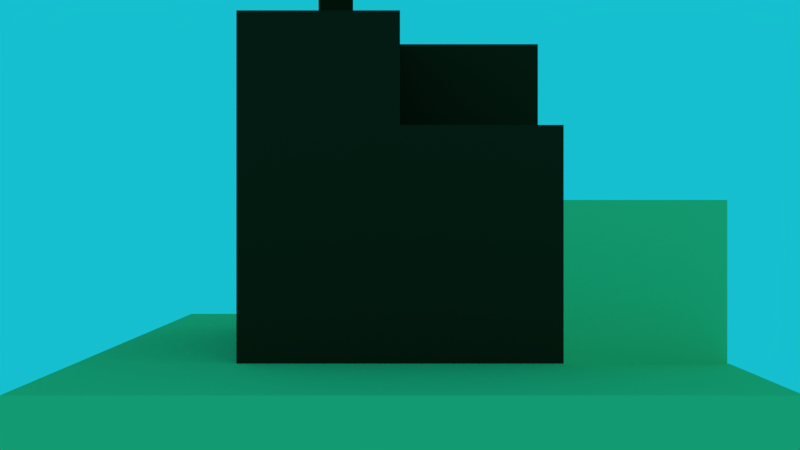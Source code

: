 # Source: level0.blend  (saved by Blender 2.79.0; exported with 4.5.12 LTS)
import bpy
from mathutils import Matrix  # noqa: F401  (used for matrix-valued properties, if any)

bpy.ops.wm.read_factory_settings(use_empty=True)
scene = bpy.context.scene
scene.name = 'Scene'

# ---- collections
col_collection_1 = bpy.data.collections.new('Collection 1'); scene.collection.children.link(col_collection_1)

# ---- materials (node trees are filled in below, after node groups)
mat_stone = bpy.data.materials.new('stone')
mat_stone.alpha_threshold = 0.0
mat_stone.use_transparent_shadow = False
mat_stone.diffuse_color = (0.8, 0.6219, 0.2695, 1.0)
mat_stone.roughness = 0.5
mat_stone.specular_intensity = 0.05
mat_stone.line_color = (0.0, 0.0, 0.0, 1.0)
mat_leafs = bpy.data.materials.new('leafs')
mat_leafs.alpha_threshold = 0.0
mat_leafs.use_transparent_shadow = False
mat_leafs.diffuse_color = (0.00691, 0.06372, 0.0009909, 1.0)
mat_leafs.roughness = 0.5
mat_leafs.specular_intensity = 0.0
mat_wood = bpy.data.materials.new('wood')
mat_wood.alpha_threshold = 0.0
mat_wood.use_transparent_shadow = False
mat_wood.diffuse_color = (0.06681, 0.01653, 0.005859, 1.0)
mat_wood.roughness = 0.5
mat_wood.specular_intensity = 0.05
mat_ground = bpy.data.materials.new('ground')
mat_ground.alpha_threshold = 0.0
mat_ground.use_transparent_shadow = False
mat_ground.diffuse_color = (0.1329, 0.0213, 0.01014, 1.0)
mat_ground.roughness = 0.5
mat_ground.specular_intensity = 0.5362
mat_ground.line_color = (0.0, 0.0, 0.0, 1.0)
mat_grass = bpy.data.materials.new('grass')
mat_grass.alpha_threshold = 0.0
mat_grass.use_transparent_shadow = False
mat_grass.diffuse_color = (0.05188, 0.3032, 0.01235, 1.0)
mat_grass.roughness = 0.5

# ---- material node trees

# ---- world
world_world = bpy.data.worlds.new('World'); scene.world = world_world
world_world.color = (0.007662, 0.5243, 0.6267)
world_world.use_sun_shadow = False
world_world.sun_shadow_jitter_overblur = 0.0
world_world.cycles.sampling_method = 'MANUAL'

# ---- cameras
cam_camera_001 = bpy.data.cameras.new('Camera.001')
cam_camera_001.clip_end = 100.0
cam_camera_001.lens = 35.0
cam_camera_001.sensor_width = 32.0
cam_camera_001.sensor_height = 18.0
cam_camera_001.display_size = 2.0
cam_camera_001.dof.focus_distance = 0.0
cam_camera_001.dof.aperture_fstop = 128.0
cam_camera_001.dof.aperture_blades = 6

# ---- lights
light_hemi = bpy.data.lights.new('Hemi', 'SUN')
light_hemi.color = (0.7218, 0.9712, 1.0)
light_hemi.transmission_factor = 0.0
light_hemi.angle = 0.1993
light_hemi.energy = 1.0
light_hemi.shadow_buffer_clip_start = 0.5
light_hemi.shadow_soft_size = 0.1
light_hemi.shadow_cascade_max_distance = 1000.0
light_sun = bpy.data.lights.new('Sun', 'SUN')
light_sun.color = (0.9979, 1.0, 0.5787)
light_sun.transmission_factor = 0.0
light_sun.cutoff_distance = 30.0
light_sun.angle = 0.1993
light_sun.energy = 1.75
light_sun.shadow_buffer_clip_start = 1.001
light_sun.shadow_soft_size = 0.1
light_sun.shadow_cascade_max_distance = 1000.0

# ---- meshes
me_cube_003 = bpy.data.meshes.new('Cube.003')
me_cube_003.from_pydata([(1.0, 1.0, 1.541), (1.0, 2.0, 1.541), (2.0, 1.0, 1.541), (2.0, 2.0, 1.541), (1.0, 2.0, 1.841), (1.0, 1.0, 1.841), (2.0, 2.0, 1.841), (2.0, 1.0, 1.841), (2.0, 0.0, 1.541), (1.0, 0.0, 1.541), (2.0, 0.0, 1.841), (1.0, 0.0, 1.841), (0.7, 2.0, 1.541), (0.7, 1.0, 1.541), (0.7, 2.0, 1.841), (0.7, 1.0, 1.841), (-0.3, 2.0, 1.541), (-0.3, 1.0, 1.541), (-0.3, 2.0, 1.841), (-0.3, 1.0, 1.841), (-0.9893, 2.0, 1.541), (-0.9893, 1.0, 1.541), (-0.9893, 2.0, 1.841), (-0.9893, 1.0, 1.841), (-1.989, 2.0, 1.541), (-1.989, 1.0, 1.541), (-1.989, 2.0, 1.841), (-1.989, 1.0, 1.841), (-0.9893, -1.0, 1.541), (-0.9893, -1.0, 1.841), (-1.989, -1.0, 1.541), (-1.989, -1.0, 1.841), (2.0, 1.0, 2.341), (1.0, 1.0, 2.341), (2.0, 0.0, 2.341), (1.0, 0.0, 2.341), (2.0, -1.0, 1.841), (1.0, -1.0, 1.841), (2.0, -1.0, 2.341), (1.0, -1.0, 2.341), (2.0, 0.0, 2.841), (1.0, 0.0, 2.841), (2.0, -1.0, 2.841), (1.0, -1.0, 2.841), (-0.9893, -2.0, 1.541), (-0.9893, -2.0, 1.841), (-1.989, -2.0, 1.541), (-1.989, -2.0, 1.841), (2.011, -1.0, 1.541), (2.011, -1.0, 1.841), (2.011, -2.0, 1.541), (2.011, -2.0, 1.841), (1.012, -1.0, 1.541), (1.012, -2.0, 1.541), (1.012, -2.0, 1.841), (1.012, -1.0, 1.841)], [], [(1, 2, 0), (7, 4, 5), (0, 12, 1), (5, 32, 7), (3, 7, 2), (1, 6, 3), (8, 11, 9), (2, 9, 0), (7, 8, 2), (13, 14, 12), (1, 14, 4), (4, 15, 5), (18, 17, 16), (22, 27, 23), (16, 22, 18), (18, 23, 19), (17, 20, 16), (25, 26, 24), (25, 31, 27), (21, 24, 20), (20, 26, 22), (28, 46, 30), (27, 29, 23), (21, 30, 25), (33, 34, 32), (7, 34, 10), (36, 39, 37), (34, 36, 10), (10, 37, 11), (41, 42, 40), (38, 43, 39), (34, 42, 38), (35, 40, 34), (45, 46, 44), (30, 47, 31), (31, 45, 29), (52, 50, 53), (49, 50, 48), (53, 51, 54), (54, 49, 55), (52, 49, 48), (45, 55, 29), (44, 54, 45), (28, 53, 44), (1, 3, 2), (7, 6, 4), (0, 13, 12), (5, 33, 32), (3, 6, 7), (1, 4, 6), (8, 10, 11), (2, 8, 9), (7, 10, 8), (13, 15, 14), (1, 12, 14), (4, 14, 15), (18, 19, 17), (22, 26, 27), (16, 20, 22), (18, 22, 23), (17, 21, 20), (25, 27, 26), (25, 30, 31), (21, 25, 24), (20, 24, 26), (28, 44, 46), (27, 31, 29), (21, 28, 30), (33, 35, 34), (7, 32, 34), (36, 38, 39), (34, 38, 36), (10, 36, 37), (41, 43, 42), (38, 42, 43), (34, 40, 42), (35, 41, 40), (45, 47, 46), (30, 46, 47), (31, 47, 45), (52, 48, 50), (49, 51, 50), (53, 50, 51), (54, 51, 49), (52, 55, 49), (45, 54, 55), (44, 53, 54), (28, 52, 53)])
_uv = me_cube_003.uv_layers.new(name='UVMap')
_uv.uv.foreach_set('vector', [0.7473, 1.0, 0.9973, 0.75, 0.7473, 0.75, 0.9973, 0.75, 0.7473, 1.0, 0.7473, 0.75, 0.7473, 0.75, 0.6723, 1.0, 0.7473, 1.0, 0.7473, 0.3923, 0.9973, 0.5462, 0.9973, 0.3923, 1.0, 0.3, 0.75, 0.3923, 0.75, 0.3, 0.7473, 0.3, 0.9973, 0.3923, 0.9973, 0.3, 0.9973, 0.3, 0.7473, 0.3923, 0.7473, 0.3, 0.9973, 0.75, 0.7473, 0.5, 0.7473, 0.75, 0.75, 0.3923, 0.5, 0.3, 0.75, 0.3, 0.75, 0.3, 1.0, 0.3923, 1.0, 0.3, 0.7473, 0.3, 0.6723, 0.3923, 0.7473, 0.3923, 0.7473, 1.0, 0.6723, 0.75, 0.7473, 0.75, 1.0, 0.3923, 0.75, 0.3, 1.0, 0.3, 0.25, 1.0, 0.0, 0.75, 0.25, 0.75, 0.4223, 0.3, 0.25, 0.3923, 0.4223, 0.3923, 0.4223, 1.0, 0.25, 0.75, 0.4223, 0.75, 0.4223, 0.75, 0.25, 1.0, 0.4223, 1.0, 0.75, 0.3, 1.0, 0.3923, 1.0, 0.3, 0.75, 0.3, 0.25, 0.3923, 0.75, 0.3923, 0.25, 0.75, 0.0, 1.0, 0.25, 1.0, 0.25, 0.3, 0.0, 0.3923, 0.25, 0.3923, 0.25, 0.25, 0.0, 0.0, 0.0, 0.25, 0.0, 0.75, 0.25, 0.25, 0.25, 0.75, 0.25, 0.75, 0.0, 0.25, 0.0, 0.75, 0.7473, 0.75, 0.9973, 0.5, 0.9973, 0.75, 0.75, 0.3923, 0.5, 0.5462, 0.5, 0.3923, 0.9973, 0.3923, 0.7473, 0.5462, 0.7473, 0.3923, 0.5, 0.5462, 0.25, 0.3923, 0.5, 0.3923, 0.9973, 0.5, 0.7473, 0.25, 0.7473, 0.5, 0.7473, 0.5, 0.9973, 0.25, 0.9973, 0.5, 0.9973, 0.5462, 0.7473, 0.7, 0.7473, 0.5462, 0.5, 0.5462, 0.25, 0.7, 0.25, 0.5462, 0.7473, 0.5462, 0.9973, 0.7, 0.9973, 0.5462, 0.25, 0.3923, 0.0, 0.3, 0.25, 0.3, 0.25, 0.3, 0.0, 0.3923, 0.25, 0.3923, 0.0, 0.25, 0.25, 0.0, 0.25, 0.25, 0.625, 0.25, 1.0, 0.0, 0.625, 0.0, 0.25, 0.3923, 0.0, 0.3, 0.25, 0.3, 0.625, 0.3, 1.0, 0.3923, 0.625, 0.3923, 0.625, 0.0, 1.0, 0.25, 0.625, 0.25, 0.625, 0.3, 1.0, 0.3923, 1.0, 0.3, 0.25, 0.0, 0.625, 0.25, 0.25, 0.25, 0.25, 0.3, 0.625, 0.3923, 0.25, 0.3923, 0.25, 0.25, 0.625, 0.0, 0.25, 0.0, 0.7473, 1.0, 0.9973, 1.0, 0.9973, 0.75, 0.9973, 0.75, 0.9973, 1.0, 0.7473, 1.0, 0.7473, 0.75, 0.6723, 0.75, 0.6723, 1.0, 0.7473, 0.3923, 0.7473, 0.5462, 0.9973, 0.5462, 1.0, 0.3, 1.0, 0.3923, 0.75, 0.3923, 0.7473, 0.3, 0.7473, 0.3923, 0.9973, 0.3923, 0.9973, 0.3, 0.9973, 0.3923, 0.7473, 0.3923, 0.9973, 0.75, 0.9973, 0.5, 0.7473, 0.5, 0.75, 0.3923, 0.5, 0.3923, 0.5, 0.3, 0.75, 0.3, 0.75, 0.3923, 1.0, 0.3923, 0.7473, 0.3, 0.6723, 0.3, 0.6723, 0.3923, 0.7473, 1.0, 0.6723, 1.0, 0.6723, 0.75, 1.0, 0.3923, 0.75, 0.3923, 0.75, 0.3, 0.25, 1.0, 0.0, 1.0, 0.0, 0.75, 0.4223, 0.3, 0.25, 0.3, 0.25, 0.3923, 0.4223, 1.0, 0.25, 1.0, 0.25, 0.75, 0.4223, 0.75, 0.25, 0.75, 0.25, 1.0, 0.75, 0.3, 0.75, 0.3923, 1.0, 0.3923, 0.75, 0.3, 0.25, 0.3, 0.25, 0.3923, 0.25, 0.75, 0.0, 0.75, 0.0, 1.0, 0.25, 0.3, 0.0, 0.3, 0.0, 0.3923, 0.25, 0.25, 0.25, 0.0, 0.0, 0.0, 0.0, 0.75, 0.0, 0.25, 0.25, 0.25, 0.25, 0.75, 0.25, 0.25, 0.0, 0.25, 0.7473, 0.75, 0.7473, 0.5, 0.9973, 0.5, 0.75, 0.3923, 0.75, 0.5462, 0.5, 0.5462, 0.9973, 0.3923, 0.9973, 0.5462, 0.7473, 0.5462, 0.5, 0.5462, 0.25, 0.5462, 0.25, 0.3923, 0.9973, 0.5, 0.9973, 0.25, 0.7473, 0.25, 0.7473, 0.5, 0.7473, 0.25, 0.9973, 0.25, 0.9973, 0.5462, 0.9973, 0.7, 0.7473, 0.7, 0.5, 0.5462, 0.5, 0.7, 0.25, 0.7, 0.7473, 0.5462, 0.7473, 0.7, 0.9973, 0.7, 0.25, 0.3923, 0.0, 0.3923, 0.0, 0.3, 0.25, 0.3, 0.0, 0.3, 0.0, 0.3923, 0.0, 0.25, 0.0, 0.0, 0.25, 0.0, 0.625, 0.25, 1.0, 0.25, 1.0, 0.0, 0.25, 0.3923, 0.0, 0.3923, 0.0, 0.3, 0.625, 0.3, 1.0, 0.3, 1.0, 0.3923, 0.625, 0.0, 1.0, 0.0, 1.0, 0.25, 0.625, 0.3, 0.625, 0.3923, 1.0, 0.3923, 0.25, 0.0, 0.625, 0.0, 0.625, 0.25, 0.25, 0.3, 0.625, 0.3, 0.625, 0.3923, 0.25, 0.25, 0.625, 0.25, 0.625, 0.0])
me_cube_003.materials.append(mat_stone)
me_cube_003.use_remesh_preserve_volume = False
me_cube_003.use_remesh_preserve_attributes = False
me_cube_003.use_mirror_vertex_groups = False
me_cube_003.update()
me_tree = bpy.data.meshes.new('tree')
me_tree.from_pydata([(-0.1259, -0.1259, -0.1082), (-0.1259, -0.1259, 1.357), (-0.1259, 0.1259, -0.1082), (-0.1259, 0.1259, 1.357), (0.1259, -0.1259, -0.1082), (0.1259, -0.1259, 1.357), (0.1259, 0.1259, -0.1082), (0.1259, 0.1259, 1.357), (-0.9571, -0.9571, 1.357), (-0.9571, 0.9571, 1.357), (0.9571, -0.9571, 1.357), (0.9571, 0.9571, 1.357), (-0.9571, -0.9571, 1.857), (-0.9571, 0.9571, 1.857), (0.9571, 0.9571, 1.857), (0.9571, -0.9571, 1.857), (-0.4785, -0.4785, 1.857), (-0.4785, 0.4785, 1.857), (0.4785, 0.4785, 1.857), (0.4785, -0.4785, 1.857), (-0.4785, -0.4785, 2.457), (-0.4785, 0.4785, 2.457), (0.4785, 0.4785, 2.457), (0.4785, -0.4785, 2.457)], [], [(0, 1, 3, 2), (2, 3, 7, 6), (6, 7, 5, 4), (4, 5, 1, 0), (2, 6, 4, 0), (7, 3, 1, 5), (11, 10, 8, 9), (12, 15, 19, 16), (8, 10, 15, 12), (11, 9, 13, 14), (10, 11, 14, 15), (9, 8, 12, 13), (19, 18, 22, 23), (14, 13, 17, 18), (15, 14, 18, 19), (13, 12, 16, 17), (22, 21, 20, 23), (17, 16, 20, 21), (16, 19, 23, 20), (18, 17, 21, 22)])
me_tree.polygons.foreach_set('material_index', [1, 1, 1, 1, 1, 1, 0, 0, 0, 0, 0, 0, 0, 0, 0, 0, 0, 0, 0, 0])
me_tree.materials.append(mat_leafs)
me_tree.materials.append(mat_wood)
me_tree.use_remesh_preserve_volume = False
me_tree.use_remesh_preserve_attributes = False
me_tree.use_mirror_vertex_groups = False
me_tree.update()
me_cube = bpy.data.meshes.new('Cube')
me_cube.from_pydata([(1.0, 1.0, -4.0), (1.0, -1.0, -4.0), (-1.0, -1.0, -4.0), (-1.0, 1.0, -4.0), (1.0, 1.0, 4.0), (-1.0, -1.0, 4.0), (-1.0, 1.0, 4.0), (1.0, 0.0, -4.0), (-1.0, 2.384e-07, -4.0), (1.0, -4.768e-07, 4.0), (-1.0, 1.788e-07, 4.0), (1.788e-07, 1.0, -4.0), (-5.96e-08, -1.0, -4.0), (2.384e-07, 1.0, 4.0), (-5.364e-07, -1.0, 4.0), (-1.192e-07, -1.49e-07, 4.0), (-5.96e-08, -1.0, -6.044), (1.0, -4.768e-07, 3.3), (1.0, -1.0, 3.3), (-1.192e-07, -1.49e-07, 3.3), (-5.364e-07, -1.0, 3.3), (1.0, 0.0, -5.261), (1.0, -1.0, -5.261), (1.788e-07, 1.0, -5.261), (-1.0, 1.0, -5.261), (-5.96e-08, -1.0, -5.261), (-1.0, -1.0, -5.261), (-1.0, 2.384e-07, -5.261), (1.0, 1.0, -5.261), (5.96e-08, 1.192e-07, -5.261), (-1.0, -1.0, -6.044), (-1.0, 2.384e-07, -6.044), (5.96e-08, 1.192e-07, -6.044), (1.0, 1.0, -6.904), (1.0, 0.0, -6.904), (1.788e-07, 1.0, -6.904), (5.96e-08, 1.192e-07, -6.904), (1.0, 1.0, 3.3), (-1.0, -1.0, 3.3), (-1.0, 1.0, 3.3), (-1.0, 1.865e-07, 3.3), (2.308e-07, 1.0, 3.3), (1.0, -3.331e-07, 1.588)], [], [(3, 27, 8), (15, 5, 14), (7, 18, 1), (14, 38, 20), (40, 6, 39), (11, 39, 41), (5, 40, 38), (37, 9, 17), (6, 15, 13), (0, 23, 11), (1, 21, 7), (13, 9, 4), (0, 41, 37), (12, 18, 20), (8, 26, 2), (19, 18, 17), (14, 19, 15), (15, 17, 9), (26, 16, 25), (29, 24, 23), (29, 34, 21), (21, 25, 29), (2, 25, 12), (7, 28, 0), (11, 24, 3), (12, 22, 1), (16, 31, 32), (25, 32, 29), (27, 30, 26), (29, 31, 27), (33, 36, 35), (28, 35, 23), (23, 36, 29), (21, 33, 28), (37, 13, 4), (37, 17, 42), (41, 6, 13), (20, 2, 12), (40, 3, 8), (38, 8, 2), (0, 42, 7), (3, 24, 27), (15, 10, 5), (7, 17, 18), (14, 5, 38), (40, 10, 6), (11, 3, 39), (5, 10, 40), (37, 4, 9), (6, 10, 15), (0, 28, 23), (1, 22, 21), (13, 15, 9), (0, 11, 41), (12, 1, 18), (8, 27, 26), (19, 20, 18), (14, 20, 19), (15, 19, 17), (26, 30, 16), (29, 27, 24), (29, 36, 34), (21, 22, 25), (2, 26, 25), (7, 21, 28), (11, 23, 24), (12, 25, 22), (16, 30, 31), (25, 16, 32), (27, 31, 30), (29, 32, 31), (33, 34, 36), (28, 33, 35), (23, 35, 36), (21, 34, 33), (37, 41, 13), (41, 39, 6), (20, 38, 2), (40, 39, 3), (38, 40, 8), (0, 37, 42)])
me_cube.polygons.foreach_set('material_index', [0, 1, 0, 0, 0, 0, 0, 0, 1, 0, 0, 1, 0, 0, 0, 1, 0, 0, 0, 0, 0, 0, 0, 0, 0, 0, 0, 0, 0, 0, 0, 0, 0, 0, 0, 0, 0, 0, 0, 0, 0, 0, 1, 0, 0, 0, 0, 0, 0, 1, 0, 0, 1, 0, 0, 0, 1, 0, 0, 0, 0, 0, 0, 0, 0, 0, 0, 0, 0, 0, 0, 0, 0, 0, 0, 0, 0, 0, 0, 0, 0])
_uv = me_cube.uv_layers.new(name='UVMap')
_uv.uv.foreach_set('vector', [0.3969, 0.1797, 0.4102, 0.1484, 0.4036, 0.1813, 0.1091, 0.8551, 0.1604, 0.9171, 0.07815, 0.9999, 0.3909, 0.1546, 0.04418, 0.7852, 0.3999, 0.1541, 0.07815, 0.9999, 0.2449, 0.8942, 0.2779, 0.9999, 0.2157, 0.8309, 0.1621, 0.821, 0.1884, 0.7937, 0.3933, 0.1708, 0.2321, 0.7247, 0.1822, 0.7078, 0.1604, 0.9171, 0.2157, 0.8309, 0.2449, 0.8942, 0.1242, 0.7675, 0.1055, 0.8056, 0.08974, 0.7765, 0.1621, 0.821, 0.1091, 0.8551, 0.1374, 0.8119, 0.3908, 0.1632, 0.4146, 0.1223, 0.3933, 0.1708, 0.3999, 0.1541, 0.4118, 0.1247, 0.3909, 0.1546, 0.1374, 0.8119, 0.1055, 0.8056, 0.1223, 0.7954, 0.3908, 0.1632, 0.1822, 0.7078, 0.1308, 0.7017, 0.4135, 0.1516, 0.04418, 0.7852, 6.789e-05, 0.8303, 0.4036, 0.1813, 0.4111, 0.1507, 0.4105, 0.1739, 0.07484, 0.828, 0.04418, 0.7852, 0.09219, 0.7786, 0.07815, 0.9999, 0.07484, 0.828, 0.1091, 0.8551, 0.1091, 0.8551, 0.09219, 0.7786, 0.1055, 0.8056, 0.4111, 0.1507, 0.4123, 0.1408, 0.412, 0.1412, 0.4152, 0.1253, 0.4083, 0.1468, 0.4146, 0.1223, 0.4152, 0.1253, 0.4372, 0.06131, 0.4118, 0.1247, 0.4118, 0.1247, 0.412, 0.1412, 0.4152, 0.1253, 0.4105, 0.1739, 0.412, 0.1412, 0.4135, 0.1516, 0.3909, 0.1546, 0.413, 0.1208, 0.3908, 0.1632, 0.3933, 0.1708, 0.4083, 0.1468, 0.3969, 0.1797, 0.4135, 0.1516, 0.4089, 0.1384, 0.3999, 0.1541, 0.4123, 0.1408, 0.4114, 0.1438, 0.4132, 0.1353, 0.412, 0.1412, 0.4132, 0.1353, 0.4152, 0.1253, 0.4102, 0.1484, 0.4116, 0.1458, 0.4111, 0.1507, 0.4152, 0.1253, 0.4114, 0.1438, 0.4102, 0.1484, 0.4437, 0.04738, 0.4418, 0.0473, 0.461, 6.789e-05, 0.413, 0.1208, 0.461, 6.789e-05, 0.4146, 0.1223, 0.4146, 0.1223, 0.4418, 0.0473, 0.4152, 0.1253, 0.4118, 0.1247, 0.4437, 0.04738, 0.413, 0.1208, 0.1242, 0.7675, 0.1374, 0.8119, 0.1223, 0.7954, 0.1242, 0.7675, 0.08974, 0.7765, 0.07248, 0.7087, 0.1563, 0.7753, 0.1621, 0.821, 0.1374, 0.8119, 0.4454, 0.8402, 0.4105, 0.1739, 0.4135, 0.1516, 0.2858, 0.7526, 0.3969, 0.1797, 0.4036, 0.1813, 0.3522, 0.7915, 0.4036, 0.1813, 0.4105, 0.1739, 0.3908, 0.1632, 0.07248, 0.7087, 0.3909, 0.1546, 0.3969, 0.1797, 0.4083, 0.1468, 0.4102, 0.1484, 0.1091, 0.8551, 0.1615, 0.8563, 0.1604, 0.9171, 0.3909, 0.1546, 0.09219, 0.7786, 0.04418, 0.7852, 0.07815, 0.9999, 0.1604, 0.9171, 0.2449, 0.8942, 0.2157, 0.8309, 0.1615, 0.8563, 0.1621, 0.821, 0.3933, 0.1708, 0.3969, 0.1797, 0.2321, 0.7247, 0.1604, 0.9171, 0.1615, 0.8563, 0.2157, 0.8309, 0.1242, 0.7675, 0.1223, 0.7954, 0.1055, 0.8056, 0.1621, 0.821, 0.1615, 0.8563, 0.1091, 0.8551, 0.3908, 0.1632, 0.413, 0.1208, 0.4146, 0.1223, 0.3999, 0.1541, 0.4089, 0.1384, 0.4118, 0.1247, 0.1374, 0.8119, 0.1091, 0.8551, 0.1055, 0.8056, 0.3908, 0.1632, 0.3933, 0.1708, 0.1822, 0.7078, 0.4135, 0.1516, 0.3999, 0.1541, 0.04418, 0.7852, 0.4036, 0.1813, 0.4102, 0.1484, 0.4111, 0.1507, 0.07484, 0.828, 6.789e-05, 0.8303, 0.04418, 0.7852, 0.07815, 0.9999, 6.789e-05, 0.8303, 0.07484, 0.828, 0.1091, 0.8551, 0.07484, 0.828, 0.09219, 0.7786, 0.4111, 0.1507, 0.4116, 0.1458, 0.4123, 0.1408, 0.4152, 0.1253, 0.4102, 0.1484, 0.4083, 0.1468, 0.4152, 0.1253, 0.4418, 0.0473, 0.4372, 0.06131, 0.4118, 0.1247, 0.4089, 0.1384, 0.412, 0.1412, 0.4105, 0.1739, 0.4111, 0.1507, 0.412, 0.1412, 0.3909, 0.1546, 0.4118, 0.1247, 0.413, 0.1208, 0.3933, 0.1708, 0.4146, 0.1223, 0.4083, 0.1468, 0.4135, 0.1516, 0.412, 0.1412, 0.4089, 0.1384, 0.4123, 0.1408, 0.4116, 0.1458, 0.4114, 0.1438, 0.412, 0.1412, 0.4123, 0.1408, 0.4132, 0.1353, 0.4102, 0.1484, 0.4114, 0.1438, 0.4116, 0.1458, 0.4152, 0.1253, 0.4132, 0.1353, 0.4114, 0.1438, 0.4437, 0.04738, 0.4372, 0.06131, 0.4418, 0.0473, 0.413, 0.1208, 0.4437, 0.04738, 0.461, 6.789e-05, 0.4146, 0.1223, 0.461, 6.789e-05, 0.4418, 0.0473, 0.4118, 0.1247, 0.4372, 0.06131, 0.4437, 0.04738, 0.1242, 0.7675, 0.1563, 0.7753, 0.1374, 0.8119, 0.1563, 0.7753, 0.1884, 0.7937, 0.1621, 0.821, 0.4454, 0.8402, 0.3522, 0.7915, 0.4105, 0.1739, 0.2858, 0.7526, 0.2321, 0.7247, 0.3969, 0.1797, 0.3522, 0.7915, 0.2858, 0.7526, 0.4036, 0.1813, 0.3908, 0.1632, 0.1308, 0.7017, 0.07248, 0.7087])
me_cube.materials.append(mat_ground)
me_cube.materials.append(mat_grass)
me_cube.use_remesh_preserve_volume = False
me_cube.use_remesh_preserve_attributes = False
me_cube.use_mirror_vertex_groups = False
me_cube.update()

# ---- objects
ob_camera = bpy.data.objects.new('Camera', cam_camera_001)
ob_platforms = bpy.data.objects.new('platforms', me_cube_003)
ob_hemi = bpy.data.objects.new('Hemi', light_hemi)
ob_tree = bpy.data.objects.new('tree', me_tree)
ob_levelpillar = bpy.data.objects.new('levelPillar', me_cube)
ob_lamp = bpy.data.objects.new('Lamp', light_sun)

# ---- transforms, parenting, visibility, modifiers, constraints
ob_camera.location = (0.0, -6.347, 2.687)
ob_camera.rotation_euler = (1.571, 0.0, 0.0)
ob_camera.lineart.crease_threshold = 0.0
ob_platforms.location = (0.0, 0.0, 0.0)
ob_platforms.lock_rotations_4d = False
ob_platforms.empty_display_type = 'ARROWS'
ob_platforms.lineart.crease_threshold = 0.0
ob_hemi.location = (0.0, 0.0, 13.0)
ob_hemi.hide_render = True
ob_hemi.lineart.crease_threshold = 0.0
ob_tree.location = (-0.5, 0.5, 4.0)
ob_tree.lineart.crease_threshold = 0.0
ob_levelpillar.location = (0.0, 0.0, 0.0)
ob_levelpillar.lock_rotations_4d = False
ob_levelpillar.empty_display_type = 'ARROWS'
ob_levelpillar.lineart.crease_threshold = 0.0
ob_lamp.location = (4.076, 1.005, 5.904)
ob_lamp.rotation_euler = (0.6503, 0.05522, 1.866)
ob_lamp.lock_rotations_4d = False
ob_lamp.empty_display_type = 'ARROWS'
ob_lamp.color = (0.0, 0.0, 0.0, 0.0)
ob_lamp.hide_render = True
ob_lamp.lineart.crease_threshold = 0.0

# ---- collection membership
col_collection_1.objects.link(ob_camera)
col_collection_1.objects.link(ob_platforms)
col_collection_1.objects.link(ob_hemi)
col_collection_1.objects.link(ob_tree)
col_collection_1.objects.link(ob_levelpillar)
col_collection_1.objects.link(ob_lamp)

# ---- scene / render settings (as saved in the file)
scene.camera = ob_camera
scene.frame_start = 1; scene.frame_end = 250; scene.frame_set(1)
scene.render.engine = 'BLENDER_EEVEE_NEXT'
scene.render.resolution_percentage = 50
scene.render.dither_intensity = 0.0
scene.cycles.use_denoising = False
scene.cycles.samples = 128
scene.cycles.sampling_pattern = 'TABULATED_SOBOL'
scene.cycles.use_adaptive_sampling = False
scene.cycles.use_light_tree = False
scene.cycles.blur_glossy = 0.0
scene.cycles.sample_clamp_indirect = 0.0
scene.view_settings.view_transform = 'Standard'
bpy.context.view_layer.update()
